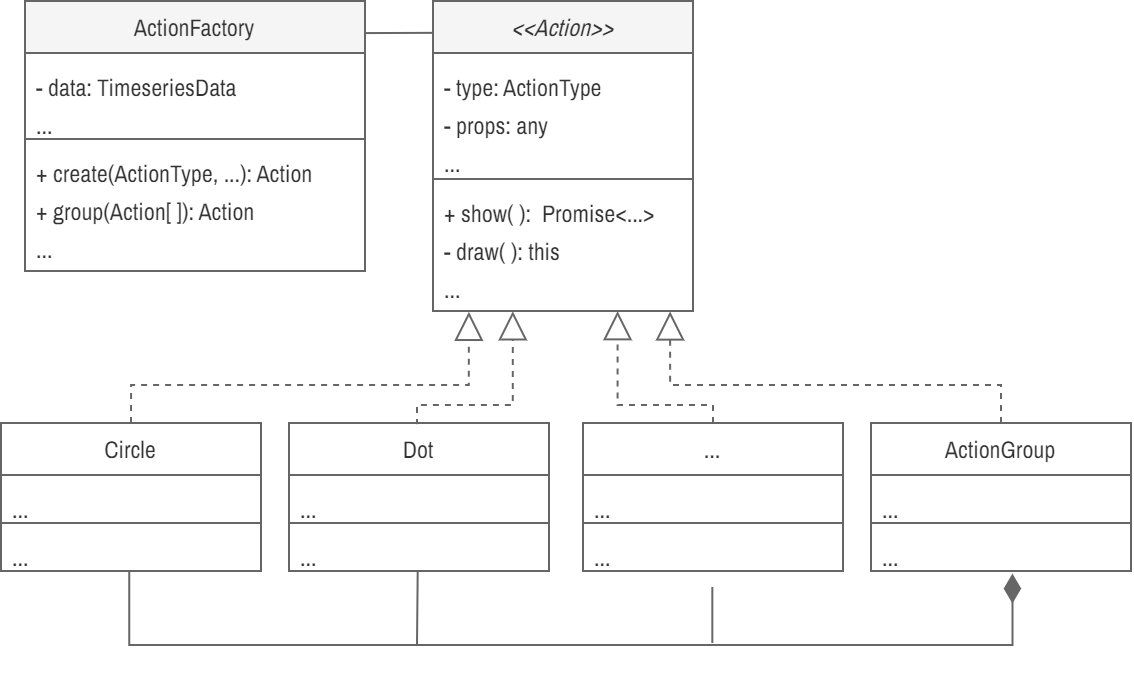

The diagram above was exported from draw.io. Its source (the exported page's mxGraphModel, read from the mxfile embedded in the PNG):
<mxGraphModel dx="2338" dy="3010" grid="1" gridSize="10" guides="1" tooltips="1" connect="1" arrows="1" fold="1" page="1" pageScale="1" pageWidth="850" pageHeight="1100" math="0" shadow="0">
  <root>
    <mxCell id="YonNGRyM5Vf-HLJEGY7P-0" />
    <mxCell id="YonNGRyM5Vf-HLJEGY7P-1" parent="YonNGRyM5Vf-HLJEGY7P-0" />
    <mxCell id="YonNGRyM5Vf-HLJEGY7P-2" value="&lt;font face=&quot;Archivo Narrow&quot; style=&quot;font-size: 12px; font-weight: normal;&quot;&gt;&lt;i&gt;&amp;lt;&amp;lt;Action&amp;gt;&amp;gt;&lt;/i&gt;&lt;/font&gt;" style="swimlane;fontStyle=1;align=center;verticalAlign=top;childLayout=stackLayout;horizontal=1;startSize=26;horizontalStack=0;resizeParent=1;resizeParentMax=0;resizeLast=0;collapsible=1;marginBottom=0;whiteSpace=wrap;html=1;fontFamily=Fira Sans Extra Condensed;fontSource=https%3A%2F%2Ffonts.googleapis.com%2Fcss%3Ffamily%3DFira%2BSans%2BExtra%2BCondensed;fontSize=12;fontColor=#333333;fillColor=#f5f5f5;strokeColor=#666666;" parent="YonNGRyM5Vf-HLJEGY7P-1" vertex="1">
      <mxGeometry x="178" y="-1102" width="130" height="155" as="geometry" />
    </mxCell>
    <mxCell id="YonNGRyM5Vf-HLJEGY7P-3" value="&lt;font face=&quot;Archivo Narrow&quot; data-font-src=&quot;https://fonts.googleapis.com/css?family=Archivo+Narrow&quot; style=&quot;font-size: 12px;&quot;&gt;- type: ActionType&lt;/font&gt;&lt;div&gt;&lt;font face=&quot;Archivo Narrow&quot; data-font-src=&quot;https://fonts.googleapis.com/css?family=Archivo+Narrow&quot; style=&quot;font-size: 12px;&quot;&gt;- props: any&lt;/font&gt;&lt;/div&gt;&lt;div&gt;&lt;span style=&quot;font-size: 12px; font-family: &amp;quot;Archivo Narrow&amp;quot;; background-color: initial;&quot;&gt;...&lt;/span&gt;&lt;br&gt;&lt;/div&gt;" style="text;strokeColor=#666666;fillColor=none;align=left;verticalAlign=top;spacingLeft=4;spacingRight=4;overflow=hidden;rotatable=0;points=[[0,0.5],[1,0.5]];portConstraint=eastwest;whiteSpace=wrap;html=1;fontFamily=Fira Sans Extra Condensed;fontSource=https%3A%2F%2Ffonts.googleapis.com%2Fcss%3Ffamily%3DFira%2BSans%2BExtra%2BCondensed;fontSize=16;fontColor=#333333;" parent="YonNGRyM5Vf-HLJEGY7P-2" vertex="1">
      <mxGeometry y="26" width="130" height="63" as="geometry" />
    </mxCell>
    <mxCell id="YonNGRyM5Vf-HLJEGY7P-5" value="&lt;font style=&quot;font-size: 12px;&quot; face=&quot;Archivo Narrow&quot; data-font-src=&quot;https://fonts.googleapis.com/css?family=Archivo+Narrow&quot;&gt;+ show( ):&amp;nbsp; Promise&amp;lt;...&amp;gt;&lt;br style=&quot;border-color: var(--border-color);&quot;&gt;- draw( ): this&lt;/font&gt;&lt;div&gt;&lt;font style=&quot;font-size: 12px;&quot; face=&quot;Archivo Narrow&quot; data-font-src=&quot;https://fonts.googleapis.com/css?family=Archivo+Narrow&quot;&gt;...&lt;/font&gt;&lt;/div&gt;" style="text;strokeColor=#666666;fillColor=none;align=left;verticalAlign=top;spacingLeft=4;spacingRight=4;overflow=hidden;rotatable=0;points=[[0,0.5],[1,0.5]];portConstraint=eastwest;whiteSpace=wrap;html=1;fontFamily=Fira Sans Extra Condensed;fontSource=https%3A%2F%2Ffonts.googleapis.com%2Fcss%3Ffamily%3DFira%2BSans%2BExtra%2BCondensed;fontSize=16;fontColor=#333333;" parent="YonNGRyM5Vf-HLJEGY7P-2" vertex="1">
      <mxGeometry y="89" width="130" height="66" as="geometry" />
    </mxCell>
    <mxCell id="YonNGRyM5Vf-HLJEGY7P-16" value="&lt;font face=&quot;Archivo Narrow&quot;&gt;&lt;span style=&quot;&quot;&gt;Circle&lt;/span&gt;&lt;/font&gt;" style="swimlane;fontStyle=0;align=center;verticalAlign=top;childLayout=stackLayout;horizontal=1;startSize=26;horizontalStack=0;resizeParent=1;resizeParentMax=0;resizeLast=0;collapsible=1;marginBottom=0;whiteSpace=wrap;html=1;fontFamily=Fira Sans Extra Condensed;fontSource=https%3A%2F%2Ffonts.googleapis.com%2Fcss%3Ffamily%3DFira%2BSans%2BExtra%2BCondensed;fontSize=12;fontColor=#333333;strokeColor=#666666;" parent="YonNGRyM5Vf-HLJEGY7P-1" vertex="1">
      <mxGeometry x="-38" y="-891" width="130" height="74" as="geometry" />
    </mxCell>
    <mxCell id="YonNGRyM5Vf-HLJEGY7P-17" value="&lt;span style=&quot;font-size: 12px;&quot;&gt;&lt;font data-font-src=&quot;https://fonts.googleapis.com/css?family=Archivo+Narrow&quot; face=&quot;Archivo Narrow&quot;&gt;...&lt;/font&gt;&lt;/span&gt;" style="text;strokeColor=#666666;fillColor=none;align=left;verticalAlign=top;spacingLeft=4;spacingRight=4;overflow=hidden;rotatable=0;points=[[0,0.5],[1,0.5]];portConstraint=eastwest;whiteSpace=wrap;html=1;fontFamily=Fira Sans Extra Condensed;fontSource=https%3A%2F%2Ffonts.googleapis.com%2Fcss%3Ffamily%3DFira%2BSans%2BExtra%2BCondensed;fontSize=16;fontColor=#333333;" parent="YonNGRyM5Vf-HLJEGY7P-16" vertex="1">
      <mxGeometry y="26" width="130" height="24" as="geometry" />
    </mxCell>
    <mxCell id="YonNGRyM5Vf-HLJEGY7P-19" value="&lt;font data-font-src=&quot;https://fonts.googleapis.com/css?family=Archivo+Narrow&quot; face=&quot;Archivo Narrow&quot; style=&quot;font-size: 12px;&quot;&gt;...&lt;/font&gt;" style="text;strokeColor=#666666;fillColor=none;align=left;verticalAlign=top;spacingLeft=4;spacingRight=4;overflow=hidden;rotatable=0;points=[[0,0.5],[1,0.5]];portConstraint=eastwest;whiteSpace=wrap;html=1;fontFamily=Fira Sans Extra Condensed;fontSource=https%3A%2F%2Ffonts.googleapis.com%2Fcss%3Ffamily%3DFira%2BSans%2BExtra%2BCondensed;fontSize=16;fontColor=#333333;" parent="YonNGRyM5Vf-HLJEGY7P-16" vertex="1">
      <mxGeometry y="50" width="130" height="24" as="geometry" />
    </mxCell>
    <mxCell id="YonNGRyM5Vf-HLJEGY7P-20" value="&lt;font face=&quot;Archivo Narrow&quot;&gt;&lt;span style=&quot;&quot;&gt;Dot&lt;/span&gt;&lt;/font&gt;" style="swimlane;fontStyle=0;align=center;verticalAlign=top;childLayout=stackLayout;horizontal=1;startSize=26;horizontalStack=0;resizeParent=1;resizeParentMax=0;resizeLast=0;collapsible=1;marginBottom=0;whiteSpace=wrap;html=1;fontFamily=Fira Sans Extra Condensed;fontSource=https%3A%2F%2Ffonts.googleapis.com%2Fcss%3Ffamily%3DFira%2BSans%2BExtra%2BCondensed;fontSize=12;fontColor=#333333;strokeColor=#666666;" parent="YonNGRyM5Vf-HLJEGY7P-1" vertex="1">
      <mxGeometry x="106" y="-891" width="130" height="74" as="geometry" />
    </mxCell>
    <mxCell id="YonNGRyM5Vf-HLJEGY7P-21" value="&lt;span style=&quot;font-size: 12px;&quot;&gt;&lt;font data-font-src=&quot;https://fonts.googleapis.com/css?family=Archivo+Narrow&quot; face=&quot;Archivo Narrow&quot;&gt;...&lt;/font&gt;&lt;/span&gt;" style="text;strokeColor=#666666;fillColor=none;align=left;verticalAlign=top;spacingLeft=4;spacingRight=4;overflow=hidden;rotatable=0;points=[[0,0.5],[1,0.5]];portConstraint=eastwest;whiteSpace=wrap;html=1;fontFamily=Fira Sans Extra Condensed;fontSource=https%3A%2F%2Ffonts.googleapis.com%2Fcss%3Ffamily%3DFira%2BSans%2BExtra%2BCondensed;fontSize=16;fontColor=#333333;" parent="YonNGRyM5Vf-HLJEGY7P-20" vertex="1">
      <mxGeometry y="26" width="130" height="24" as="geometry" />
    </mxCell>
    <mxCell id="YonNGRyM5Vf-HLJEGY7P-23" value="&lt;font data-font-src=&quot;https://fonts.googleapis.com/css?family=Archivo+Narrow&quot; face=&quot;Archivo Narrow&quot; style=&quot;font-size: 12px;&quot;&gt;...&lt;/font&gt;" style="text;strokeColor=#666666;fillColor=none;align=left;verticalAlign=top;spacingLeft=4;spacingRight=4;overflow=hidden;rotatable=0;points=[[0,0.5],[1,0.5]];portConstraint=eastwest;whiteSpace=wrap;html=1;fontFamily=Fira Sans Extra Condensed;fontSource=https%3A%2F%2Ffonts.googleapis.com%2Fcss%3Ffamily%3DFira%2BSans%2BExtra%2BCondensed;fontSize=16;fontColor=#333333;" parent="YonNGRyM5Vf-HLJEGY7P-20" vertex="1">
      <mxGeometry y="50" width="130" height="24" as="geometry" />
    </mxCell>
    <mxCell id="YonNGRyM5Vf-HLJEGY7P-24" value="&lt;font face=&quot;Archivo Narrow&quot;&gt;&lt;span style=&quot;&quot;&gt;...&lt;/span&gt;&lt;/font&gt;" style="swimlane;fontStyle=0;align=center;verticalAlign=top;childLayout=stackLayout;horizontal=1;startSize=26;horizontalStack=0;resizeParent=1;resizeParentMax=0;resizeLast=0;collapsible=1;marginBottom=0;whiteSpace=wrap;html=1;fontFamily=Fira Sans Extra Condensed;fontSource=https%3A%2F%2Ffonts.googleapis.com%2Fcss%3Ffamily%3DFira%2BSans%2BExtra%2BCondensed;fontSize=12;fontColor=#333333;strokeColor=#666666;" parent="YonNGRyM5Vf-HLJEGY7P-1" vertex="1">
      <mxGeometry x="253" y="-891" width="130" height="74" as="geometry" />
    </mxCell>
    <mxCell id="YonNGRyM5Vf-HLJEGY7P-25" value="&lt;span style=&quot;font-size: 12px;&quot;&gt;&lt;font data-font-src=&quot;https://fonts.googleapis.com/css?family=Archivo+Narrow&quot; face=&quot;Archivo Narrow&quot;&gt;...&lt;/font&gt;&lt;/span&gt;" style="text;strokeColor=#666666;fillColor=none;align=left;verticalAlign=top;spacingLeft=4;spacingRight=4;overflow=hidden;rotatable=0;points=[[0,0.5],[1,0.5]];portConstraint=eastwest;whiteSpace=wrap;html=1;fontFamily=Fira Sans Extra Condensed;fontSource=https%3A%2F%2Ffonts.googleapis.com%2Fcss%3Ffamily%3DFira%2BSans%2BExtra%2BCondensed;fontSize=16;fontColor=#333333;" parent="YonNGRyM5Vf-HLJEGY7P-24" vertex="1">
      <mxGeometry y="26" width="130" height="24" as="geometry" />
    </mxCell>
    <mxCell id="YonNGRyM5Vf-HLJEGY7P-27" value="&lt;font data-font-src=&quot;https://fonts.googleapis.com/css?family=Archivo+Narrow&quot; face=&quot;Archivo Narrow&quot; style=&quot;font-size: 12px;&quot;&gt;...&lt;/font&gt;" style="text;strokeColor=#666666;fillColor=none;align=left;verticalAlign=top;spacingLeft=4;spacingRight=4;overflow=hidden;rotatable=0;points=[[0,0.5],[1,0.5]];portConstraint=eastwest;whiteSpace=wrap;html=1;fontFamily=Fira Sans Extra Condensed;fontSource=https%3A%2F%2Ffonts.googleapis.com%2Fcss%3Ffamily%3DFira%2BSans%2BExtra%2BCondensed;fontSize=16;fontColor=#333333;" parent="YonNGRyM5Vf-HLJEGY7P-24" vertex="1">
      <mxGeometry y="50" width="130" height="24" as="geometry" />
    </mxCell>
    <mxCell id="YonNGRyM5Vf-HLJEGY7P-28" value="" style="endArrow=block;dashed=1;endFill=0;endSize=12;html=1;rounded=0;fontColor=#333333;exitX=0.5;exitY=0;exitDx=0;exitDy=0;edgeStyle=orthogonalEdgeStyle;strokeColor=#666666;entryX=0.138;entryY=1.006;entryDx=0;entryDy=0;entryPerimeter=0;" parent="YonNGRyM5Vf-HLJEGY7P-1" source="YonNGRyM5Vf-HLJEGY7P-16" target="YonNGRyM5Vf-HLJEGY7P-5" edge="1">
      <mxGeometry width="160" relative="1" as="geometry">
        <mxPoint x="315" y="-876" as="sourcePoint" />
        <mxPoint x="196" y="-940" as="targetPoint" />
        <Array as="points">
          <mxPoint x="27" y="-910" />
          <mxPoint x="196" y="-910" />
        </Array>
      </mxGeometry>
    </mxCell>
    <mxCell id="YonNGRyM5Vf-HLJEGY7P-29" value="" style="endArrow=block;dashed=1;endFill=0;endSize=12;html=1;rounded=0;fontColor=#333333;exitX=0.5;exitY=0;exitDx=0;exitDy=0;entryX=0.307;entryY=1.002;entryDx=0;entryDy=0;entryPerimeter=0;edgeStyle=orthogonalEdgeStyle;strokeColor=#666666;" parent="YonNGRyM5Vf-HLJEGY7P-1" source="YonNGRyM5Vf-HLJEGY7P-20" target="YonNGRyM5Vf-HLJEGY7P-5" edge="1">
      <mxGeometry width="160" relative="1" as="geometry">
        <mxPoint x="230" y="-873" as="sourcePoint" />
        <mxPoint x="225.5" y="-940.8319999999999" as="targetPoint" />
        <Array as="points">
          <mxPoint x="170" y="-891" />
          <mxPoint x="170" y="-900" />
          <mxPoint x="218" y="-900" />
        </Array>
      </mxGeometry>
    </mxCell>
    <mxCell id="YonNGRyM5Vf-HLJEGY7P-35" value="" style="endArrow=block;dashed=1;endFill=0;endSize=12;html=1;rounded=0;fontColor=#333333;exitX=0.5;exitY=0;exitDx=0;exitDy=0;entryX=0.71;entryY=1.001;entryDx=0;entryDy=0;entryPerimeter=0;edgeStyle=orthogonalEdgeStyle;strokeColor=#666666;" parent="YonNGRyM5Vf-HLJEGY7P-1" source="YonNGRyM5Vf-HLJEGY7P-24" target="YonNGRyM5Vf-HLJEGY7P-5" edge="1">
      <mxGeometry width="160" relative="1" as="geometry">
        <mxPoint x="475" y="-863" as="sourcePoint" />
        <mxPoint x="289.2000000000003" y="-940.9520000000002" as="targetPoint" />
        <Array as="points">
          <mxPoint x="318" y="-900" />
          <mxPoint x="270" y="-900" />
        </Array>
      </mxGeometry>
    </mxCell>
    <mxCell id="YonNGRyM5Vf-HLJEGY7P-36" value="&lt;font face=&quot;Archivo Narrow&quot; style=&quot;font-size: 12px; font-weight: normal;&quot;&gt;ActionFactory&lt;/font&gt;" style="swimlane;fontStyle=1;align=center;verticalAlign=top;childLayout=stackLayout;horizontal=1;startSize=26;horizontalStack=0;resizeParent=1;resizeParentMax=0;resizeLast=0;collapsible=1;marginBottom=0;whiteSpace=wrap;html=1;fontFamily=Fira Sans Extra Condensed;fontSource=https%3A%2F%2Ffonts.googleapis.com%2Fcss%3Ffamily%3DFira%2BSans%2BExtra%2BCondensed;fontSize=12;fontColor=#333333;fillColor=#f5f5f5;strokeColor=#666666;" parent="YonNGRyM5Vf-HLJEGY7P-1" vertex="1">
      <mxGeometry x="-26" y="-1102" width="170" height="135" as="geometry" />
    </mxCell>
    <mxCell id="YonNGRyM5Vf-HLJEGY7P-37" value="&lt;font face=&quot;Archivo Narrow&quot; data-font-src=&quot;https://fonts.googleapis.com/css?family=Archivo+Narrow&quot; style=&quot;font-size: 12px;&quot;&gt;- data: TimeseriesData&lt;/font&gt;&lt;div&gt;&lt;span style=&quot;font-size: 12px; font-family: &amp;quot;Archivo Narrow&amp;quot;; background-color: initial;&quot;&gt;...&lt;/span&gt;&lt;br&gt;&lt;/div&gt;" style="text;strokeColor=#666666;fillColor=none;align=left;verticalAlign=top;spacingLeft=4;spacingRight=4;overflow=hidden;rotatable=0;points=[[0,0.5],[1,0.5]];portConstraint=eastwest;whiteSpace=wrap;html=1;fontFamily=Fira Sans Extra Condensed;fontSource=https%3A%2F%2Ffonts.googleapis.com%2Fcss%3Ffamily%3DFira%2BSans%2BExtra%2BCondensed;fontSize=16;fontColor=#333333;" parent="YonNGRyM5Vf-HLJEGY7P-36" vertex="1">
      <mxGeometry y="26" width="170" height="43" as="geometry" />
    </mxCell>
    <mxCell id="YonNGRyM5Vf-HLJEGY7P-39" value="&lt;font style=&quot;font-size: 12px;&quot; face=&quot;Archivo Narrow&quot; data-font-src=&quot;https://fonts.googleapis.com/css?family=Archivo+Narrow&quot;&gt;+ create(ActionType, ...): Action&lt;br style=&quot;border-color: var(--border-color);&quot;&gt;+ group(Action[ ]): Action&lt;/font&gt;&lt;div&gt;&lt;font face=&quot;Archivo Narrow&quot;&gt;&lt;span style=&quot;font-size: 12px;&quot;&gt;...&lt;/span&gt;&lt;/font&gt;&lt;/div&gt;" style="text;strokeColor=#666666;fillColor=none;align=left;verticalAlign=top;spacingLeft=4;spacingRight=4;overflow=hidden;rotatable=0;points=[[0,0.5],[1,0.5]];portConstraint=eastwest;whiteSpace=wrap;html=1;fontFamily=Fira Sans Extra Condensed;fontSource=https%3A%2F%2Ffonts.googleapis.com%2Fcss%3Ffamily%3DFira%2BSans%2BExtra%2BCondensed;fontSize=16;fontColor=#333333;" parent="YonNGRyM5Vf-HLJEGY7P-36" vertex="1">
      <mxGeometry y="69" width="170" height="66" as="geometry" />
    </mxCell>
    <mxCell id="YonNGRyM5Vf-HLJEGY7P-40" value="" style="endArrow=none;html=1;rounded=0;strokeColor=#666666;entryX=0;entryY=-0.001;entryDx=0;entryDy=0;entryPerimeter=0;exitX=0.994;exitY=0.001;exitDx=0;exitDy=0;exitPerimeter=0;" parent="YonNGRyM5Vf-HLJEGY7P-1" edge="1">
      <mxGeometry relative="1" as="geometry">
        <mxPoint x="143.9799999999998" y="-1085.957" as="sourcePoint" />
        <mxPoint x="178" y="-1086.08" as="targetPoint" />
      </mxGeometry>
    </mxCell>
    <mxCell id="0amUFLDpW4_SXZpMlOJm-0" value="&lt;font face=&quot;Archivo Narrow&quot;&gt;&lt;span style=&quot;&quot;&gt;ActionGroup&lt;/span&gt;&lt;/font&gt;" style="swimlane;fontStyle=0;align=center;verticalAlign=top;childLayout=stackLayout;horizontal=1;startSize=26;horizontalStack=0;resizeParent=1;resizeParentMax=0;resizeLast=0;collapsible=1;marginBottom=0;whiteSpace=wrap;html=1;fontFamily=Fira Sans Extra Condensed;fontSource=https%3A%2F%2Ffonts.googleapis.com%2Fcss%3Ffamily%3DFira%2BSans%2BExtra%2BCondensed;fontSize=12;fontColor=#333333;strokeColor=#666666;" parent="YonNGRyM5Vf-HLJEGY7P-1" vertex="1">
      <mxGeometry x="397" y="-891" width="130" height="74" as="geometry" />
    </mxCell>
    <mxCell id="0amUFLDpW4_SXZpMlOJm-1" value="&lt;span style=&quot;font-size: 12px;&quot;&gt;&lt;font data-font-src=&quot;https://fonts.googleapis.com/css?family=Archivo+Narrow&quot; face=&quot;Archivo Narrow&quot;&gt;...&lt;/font&gt;&lt;/span&gt;" style="text;strokeColor=#666666;fillColor=none;align=left;verticalAlign=top;spacingLeft=4;spacingRight=4;overflow=hidden;rotatable=0;points=[[0,0.5],[1,0.5]];portConstraint=eastwest;whiteSpace=wrap;html=1;fontFamily=Fira Sans Extra Condensed;fontSource=https%3A%2F%2Ffonts.googleapis.com%2Fcss%3Ffamily%3DFira%2BSans%2BExtra%2BCondensed;fontSize=16;fontColor=#333333;" parent="0amUFLDpW4_SXZpMlOJm-0" vertex="1">
      <mxGeometry y="26" width="130" height="24" as="geometry" />
    </mxCell>
    <mxCell id="0amUFLDpW4_SXZpMlOJm-3" value="&lt;font data-font-src=&quot;https://fonts.googleapis.com/css?family=Archivo+Narrow&quot; face=&quot;Archivo Narrow&quot; style=&quot;font-size: 12px;&quot;&gt;...&lt;/font&gt;" style="text;strokeColor=#666666;fillColor=none;align=left;verticalAlign=top;spacingLeft=4;spacingRight=4;overflow=hidden;rotatable=0;points=[[0,0.5],[1,0.5]];portConstraint=eastwest;whiteSpace=wrap;html=1;fontFamily=Fira Sans Extra Condensed;fontSource=https%3A%2F%2Ffonts.googleapis.com%2Fcss%3Ffamily%3DFira%2BSans%2BExtra%2BCondensed;fontSize=16;fontColor=#333333;" parent="0amUFLDpW4_SXZpMlOJm-0" vertex="1">
      <mxGeometry y="50" width="130" height="24" as="geometry" />
    </mxCell>
    <mxCell id="wYXFLTxHhSKQinujWyKS-0" value="" style="endArrow=block;dashed=1;endFill=0;endSize=12;html=1;rounded=0;fontColor=#333333;exitX=0.5;exitY=0;exitDx=0;exitDy=0;entryX=0.912;entryY=1.003;entryDx=0;entryDy=0;entryPerimeter=0;edgeStyle=orthogonalEdgeStyle;strokeColor=#666666;" parent="YonNGRyM5Vf-HLJEGY7P-1" source="0amUFLDpW4_SXZpMlOJm-0" target="YonNGRyM5Vf-HLJEGY7P-5" edge="1">
      <mxGeometry width="160" relative="1" as="geometry">
        <mxPoint x="478" y="-876" as="sourcePoint" />
        <mxPoint x="299.2000000000003" y="-930.9520000000002" as="targetPoint" />
        <Array as="points">
          <mxPoint x="462" y="-910" />
          <mxPoint x="297" y="-910" />
        </Array>
      </mxGeometry>
    </mxCell>
    <mxCell id="xeuwuGH_GGjuYLiZyNOh-0" value="" style="endArrow=diamondThin;endFill=1;endSize=12;html=1;rounded=0;entryX=0.544;entryY=1.054;entryDx=0;entryDy=0;entryPerimeter=0;edgeStyle=orthogonalEdgeStyle;exitX=0.493;exitY=1.006;exitDx=0;exitDy=0;exitPerimeter=0;strokeColor=#666666;" parent="YonNGRyM5Vf-HLJEGY7P-1" source="YonNGRyM5Vf-HLJEGY7P-19" target="0amUFLDpW4_SXZpMlOJm-3" edge="1">
      <mxGeometry width="160" relative="1" as="geometry">
        <mxPoint x="253" y="-762" as="sourcePoint" />
        <mxPoint x="413" y="-762" as="targetPoint" />
        <Array as="points">
          <mxPoint x="26" y="-780" />
          <mxPoint x="468" y="-780" />
        </Array>
      </mxGeometry>
    </mxCell>
    <mxCell id="bzpQsKtvrLqS634uzWI7-0" value="" style="endArrow=none;html=1;rounded=0;entryX=0.495;entryY=0.995;entryDx=0;entryDy=0;entryPerimeter=0;strokeColor=#666666;" parent="YonNGRyM5Vf-HLJEGY7P-1" target="YonNGRyM5Vf-HLJEGY7P-23" edge="1">
      <mxGeometry width="50" height="50" relative="1" as="geometry">
        <mxPoint x="170" y="-780" as="sourcePoint" />
        <mxPoint x="260" y="-910" as="targetPoint" />
      </mxGeometry>
    </mxCell>
    <mxCell id="bzpQsKtvrLqS634uzWI7-1" value="" style="endArrow=none;html=1;rounded=0;entryX=0.503;entryY=1.037;entryDx=0;entryDy=0;entryPerimeter=0;strokeColor=#666666;" parent="YonNGRyM5Vf-HLJEGY7P-1" edge="1">
      <mxGeometry width="50" height="50" relative="1" as="geometry">
        <mxPoint x="317.65999999999997" y="-781" as="sourcePoint" />
        <mxPoint x="317.65999999999997" y="-809" as="targetPoint" />
      </mxGeometry>
    </mxCell>
  </root>
</mxGraphModel>